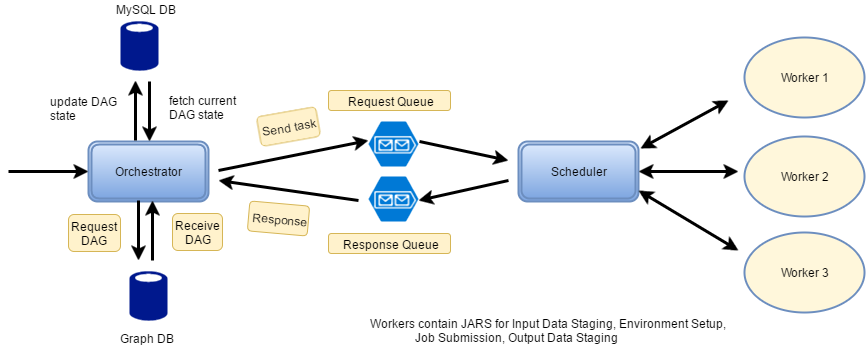

The diagram above was exported from draw.io. Its source (the exported page's mxGraphModel, read from the mxfile embedded in the PNG):
<mxGraphModel dx="1024" dy="460" grid="1" gridSize="10" guides="1" tooltips="1" connect="1" arrows="1" fold="1" page="1" pageScale="1" pageWidth="826" pageHeight="1169" math="0" shadow="0">
  <root>
    <mxCell id="0" />
    <mxCell id="1" parent="0" />
    <mxCell id="3d613776d8ffbd73-1" value="" style="shadow=0;dashed=0;html=1;strokeColor=none;shape=mxgraph.mscae.enterprise.database_generic;fillColor=#00188D;rounded=1;gradientColor=none;" vertex="1" parent="1">
      <mxGeometry x="161" y="310" width="38" height="51" as="geometry" />
    </mxCell>
    <mxCell id="3d613776d8ffbd73-2" value="Orchestrator" style="shape=ext;double=1;rounded=1;whiteSpace=wrap;html=1;shadow=0;strokeColor=#6c8ebf;strokeWidth=2;fillColor=#dae8fc;gradientColor=#7ea6e0;" vertex="1" parent="1">
      <mxGeometry x="120" y="181" width="120" height="60" as="geometry" />
    </mxCell>
    <mxCell id="3d613776d8ffbd73-3" value="" style="endArrow=classic;html=1;strokeColor=#000000;strokeWidth=3;" edge="1" parent="1">
      <mxGeometry width="50" height="50" relative="1" as="geometry">
        <mxPoint x="250" y="210" as="sourcePoint" />
        <mxPoint x="400" y="180" as="targetPoint" />
      </mxGeometry>
    </mxCell>
    <mxCell id="3d613776d8ffbd73-4" value="" style="endArrow=classic;html=1;strokeColor=#000000;strokeWidth=3;" edge="1" parent="1">
      <mxGeometry width="50" height="50" relative="1" as="geometry">
        <mxPoint x="390" y="240" as="sourcePoint" />
        <mxPoint x="250" y="220" as="targetPoint" />
      </mxGeometry>
    </mxCell>
    <mxCell id="3d613776d8ffbd73-5" value="" style="shadow=0;dashed=0;html=1;strokeColor=none;fillColor=#0079D6;labelPosition=center;verticalLabelPosition=bottom;verticalAlign=top;shape=mxgraph.azure.storage_queue;rounded=1;" vertex="1" parent="1">
      <mxGeometry x="400" y="161" width="50" height="45" as="geometry" />
    </mxCell>
    <mxCell id="3d613776d8ffbd73-6" value="" style="shadow=0;dashed=0;html=1;strokeColor=none;fillColor=#0079D6;labelPosition=center;verticalLabelPosition=bottom;verticalAlign=top;shape=mxgraph.azure.storage_queue;rounded=1;" vertex="1" parent="1">
      <mxGeometry x="400" y="216" width="50" height="45" as="geometry" />
    </mxCell>
    <mxCell id="3d613776d8ffbd73-7" value="" style="endArrow=classic;html=1;strokeColor=#000000;strokeWidth=3;exitX=0.5;exitY=1;" edge="1" parent="1">
      <mxGeometry width="50" height="50" relative="1" as="geometry">
        <mxPoint x="170" y="240" as="sourcePoint" />
        <mxPoint x="170" y="300" as="targetPoint" />
      </mxGeometry>
    </mxCell>
    <mxCell id="3d613776d8ffbd73-8" value="" style="endArrow=classic;html=1;strokeColor=#000000;strokeWidth=3;entryX=0.617;entryY=1.004;entryPerimeter=0;" edge="1" parent="1">
      <mxGeometry width="50" height="50" relative="1" as="geometry">
        <mxPoint x="184" y="300" as="sourcePoint" />
        <mxPoint x="184" y="240" as="targetPoint" />
      </mxGeometry>
    </mxCell>
    <mxCell id="3d613776d8ffbd73-9" value="Request Queue" style="text;html=1;strokeColor=#d6b656;fillColor=#fff2cc;align=center;verticalAlign=middle;whiteSpace=wrap;rounded=1;shadow=0;" vertex="1" parent="1">
      <mxGeometry x="360" y="130" width="122" height="20" as="geometry" />
    </mxCell>
    <mxCell id="3d613776d8ffbd73-10" value="Response Queue" style="text;html=1;strokeColor=#d6b656;fillColor=#fff2cc;align=center;verticalAlign=middle;whiteSpace=wrap;rounded=1;shadow=0;" vertex="1" parent="1">
      <mxGeometry x="360" y="273" width="122" height="20" as="geometry" />
    </mxCell>
    <mxCell id="3d613776d8ffbd73-11" value="Request DAG" style="text;html=1;strokeColor=#d6b656;fillColor=#fff2cc;align=center;verticalAlign=middle;whiteSpace=wrap;rounded=1;shadow=0;" vertex="1" parent="1">
      <mxGeometry x="100" y="254" width="52" height="37" as="geometry" />
    </mxCell>
    <mxCell id="3d613776d8ffbd73-12" value="Receive DAG" style="text;html=1;strokeColor=#d6b656;fillColor=#fff2cc;align=center;verticalAlign=middle;whiteSpace=wrap;rounded=1;shadow=0;" vertex="1" parent="1">
      <mxGeometry x="204" y="253" width="50" height="37" as="geometry" />
    </mxCell>
    <mxCell id="3d613776d8ffbd73-13" value="Send task" style="text;html=1;strokeColor=#d6b656;fillColor=#fff2cc;align=center;verticalAlign=middle;whiteSpace=wrap;rounded=1;shadow=0;rotation=-10;" vertex="1" parent="1">
      <mxGeometry x="290" y="151" width="60" height="30" as="geometry" />
    </mxCell>
    <mxCell id="3d613776d8ffbd73-14" value="Response" style="text;html=1;strokeColor=#d6b656;fillColor=#fff2cc;align=center;verticalAlign=middle;whiteSpace=wrap;rounded=1;shadow=0;rotation=5;" vertex="1" parent="1">
      <mxGeometry x="280" y="243" width="60" height="30" as="geometry" />
    </mxCell>
    <mxCell id="3d613776d8ffbd73-15" value="" style="endArrow=classic;html=1;strokeColor=#000000;strokeWidth=3;entryX=0;entryY=0.5;" edge="1" target="3d613776d8ffbd73-2" parent="1">
      <mxGeometry width="50" height="50" relative="1" as="geometry">
        <mxPoint x="40" y="211" as="sourcePoint" />
        <mxPoint x="150" y="380" as="targetPoint" />
      </mxGeometry>
    </mxCell>
    <mxCell id="3d613776d8ffbd73-18" value="" style="shadow=0;dashed=0;html=1;strokeColor=none;shape=mxgraph.mscae.enterprise.database_generic;fillColor=#00188D;rounded=1;gradientColor=none;" vertex="1" parent="1">
      <mxGeometry x="152" y="60" width="38" height="51" as="geometry" />
    </mxCell>
    <mxCell id="3d613776d8ffbd73-19" value="" style="endArrow=classic;html=1;strokeColor=#000000;strokeWidth=3;entryX=0.617;entryY=1.004;entryPerimeter=0;" edge="1" parent="1">
      <mxGeometry width="50" height="50" relative="1" as="geometry">
        <mxPoint x="167" y="180" as="sourcePoint" />
        <mxPoint x="167" y="120" as="targetPoint" />
      </mxGeometry>
    </mxCell>
    <mxCell id="3d613776d8ffbd73-20" value="" style="endArrow=classic;html=1;strokeColor=#000000;strokeWidth=3;exitX=0.5;exitY=1;" edge="1" parent="1">
      <mxGeometry width="50" height="50" relative="1" as="geometry">
        <mxPoint x="181" y="121" as="sourcePoint" />
        <mxPoint x="181" y="181" as="targetPoint" />
      </mxGeometry>
    </mxCell>
    <mxCell id="3d613776d8ffbd73-21" value="Graph DB" style="text;html=1;resizable=0;points=[];autosize=1;align=left;verticalAlign=top;spacingTop=-4;" vertex="1" parent="1">
      <mxGeometry x="150" y="369" width="70" height="10" as="geometry" />
    </mxCell>
    <mxCell id="3d613776d8ffbd73-22" value="MySQL DB" style="text;html=1;resizable=0;points=[];autosize=1;align=left;verticalAlign=top;spacingTop=-4;" vertex="1" parent="1">
      <mxGeometry x="146" y="40" width="70" height="10" as="geometry" />
    </mxCell>
    <mxCell id="3d613776d8ffbd73-23" value="update DAG&lt;div&gt;state&amp;nbsp;&lt;div&gt;&lt;br&gt;&lt;div&gt;&lt;br&gt;&lt;/div&gt;&lt;/div&gt;&lt;/div&gt;" style="text;html=1;resizable=0;points=[];autosize=1;align=left;verticalAlign=top;spacingTop=-4;" vertex="1" parent="1">
      <mxGeometry x="80" y="132" width="80" height="50" as="geometry" />
    </mxCell>
    <mxCell id="3d613776d8ffbd73-24" value="fetch current&amp;nbsp;&lt;div&gt;DAG state&amp;nbsp;&lt;div&gt;&lt;br&gt;&lt;/div&gt;&lt;/div&gt;" style="text;html=1;resizable=0;points=[];autosize=1;align=left;verticalAlign=top;spacingTop=-4;" vertex="1" parent="1">
      <mxGeometry x="199" y="131" width="90" height="40" as="geometry" />
    </mxCell>
    <mxCell id="3d613776d8ffbd73-28" value="" style="endArrow=classic;html=1;strokeColor=#000000;strokeWidth=3;exitX=1.027;exitY=0.454;exitPerimeter=0;" edge="1" parent="1" source="3d613776d8ffbd73-5">
      <mxGeometry width="50" height="50" relative="1" as="geometry">
        <mxPoint x="260" y="220" as="sourcePoint" />
        <mxPoint x="540" y="200" as="targetPoint" />
      </mxGeometry>
    </mxCell>
    <mxCell id="3d613776d8ffbd73-30" value="" style="endArrow=classic;html=1;strokeColor=#000000;strokeWidth=3;entryX=1.007;entryY=0.543;entryPerimeter=0;" edge="1" parent="1" target="3d613776d8ffbd73-6">
      <mxGeometry width="50" height="50" relative="1" as="geometry">
        <mxPoint x="540" y="220" as="sourcePoint" />
        <mxPoint x="260" y="230" as="targetPoint" />
      </mxGeometry>
    </mxCell>
    <mxCell id="3d613776d8ffbd73-31" value="Scheduler" style="shape=ext;double=1;rounded=1;whiteSpace=wrap;html=1;shadow=0;strokeColor=#6c8ebf;strokeWidth=2;fillColor=#dae8fc;gradientColor=#7ea6e0;" vertex="1" parent="1">
      <mxGeometry x="550" y="181" width="120" height="60" as="geometry" />
    </mxCell>
    <mxCell id="3d613776d8ffbd73-34" value="" style="endArrow=classic;html=1;strokeColor=#000000;strokeWidth=3;exitX=1.019;exitY=0.124;exitPerimeter=0;startArrow=classic;startFill=1;" edge="1" parent="1" source="3d613776d8ffbd73-31">
      <mxGeometry width="50" height="50" relative="1" as="geometry">
        <mxPoint x="610" y="181" as="sourcePoint" />
        <mxPoint x="760" y="140" as="targetPoint" />
      </mxGeometry>
    </mxCell>
    <mxCell id="3d613776d8ffbd73-35" value="" style="endArrow=classic;html=1;strokeColor=#000000;strokeWidth=3;exitX=1.019;exitY=0.124;exitPerimeter=0;startArrow=classic;startFill=1;" edge="1" parent="1">
      <mxGeometry width="50" height="50" relative="1" as="geometry">
        <mxPoint x="670" y="211" as="sourcePoint" />
        <mxPoint x="770" y="211" as="targetPoint" />
      </mxGeometry>
    </mxCell>
    <mxCell id="3d613776d8ffbd73-36" value="" style="endArrow=classic;html=1;strokeColor=#000000;strokeWidth=3;startArrow=classic;startFill=1;" edge="1" parent="1">
      <mxGeometry width="50" height="50" relative="1" as="geometry">
        <mxPoint x="670" y="230" as="sourcePoint" />
        <mxPoint x="770" y="290" as="targetPoint" />
      </mxGeometry>
    </mxCell>
    <mxCell id="3d613776d8ffbd73-37" value="Worker 1" style="ellipse;whiteSpace=wrap;html=1;rounded=1;shadow=0;strokeColor=#6c8ebf;strokeWidth=2;fillColor=#FFF7DB;gradientColor=none;" vertex="1" parent="1">
      <mxGeometry x="776" y="77" width="120" height="80" as="geometry" />
    </mxCell>
    <mxCell id="3d613776d8ffbd73-38" value="Worker 2" style="ellipse;whiteSpace=wrap;html=1;rounded=1;shadow=0;strokeColor=#6c8ebf;strokeWidth=2;fillColor=#FFF7DB;gradientColor=none;" vertex="1" parent="1">
      <mxGeometry x="776" y="176" width="120" height="80" as="geometry" />
    </mxCell>
    <mxCell id="3d613776d8ffbd73-39" value="Worker 3" style="ellipse;whiteSpace=wrap;html=1;rounded=1;shadow=0;strokeColor=#6c8ebf;strokeWidth=2;fillColor=#FFF7DB;gradientColor=none;" vertex="1" parent="1">
      <mxGeometry x="776" y="272" width="120" height="80" as="geometry" />
    </mxCell>
    <mxCell id="3d613776d8ffbd73-42" value="Workers contain JARS for Input Data Staging, Environment Setup,&lt;div&gt;&amp;nbsp; &amp;nbsp; &amp;nbsp; &amp;nbsp; &amp;nbsp; &amp;nbsp; &amp;nbsp; &amp;nbsp;Job Submission, Output Data Staging&lt;/div&gt;" style="text;html=1;resizable=0;points=[];autosize=1;align=left;verticalAlign=top;spacingTop=-4;" vertex="1" parent="1">
      <mxGeometry x="400" y="354" width="370" height="30" as="geometry" />
    </mxCell>
  </root>
</mxGraphModel>